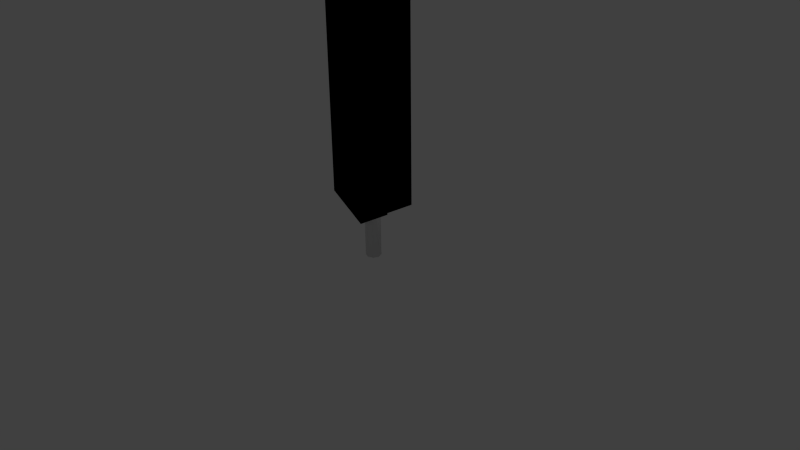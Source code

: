 # Source: banner_anim.blend  (saved by Blender 2.76.0; exported with 4.5.12 LTS)
import bpy
from mathutils import Matrix  # noqa: F401  (used for matrix-valued properties, if any)

bpy.ops.wm.read_factory_settings(use_empty=True)
scene = bpy.context.scene
scene.name = 'Scene'

# ---- collections
col_collection_1 = bpy.data.collections.new('Collection 1'); scene.collection.children.link(col_collection_1)

# ---- world
world_world = bpy.data.worlds.new('World'); scene.world = world_world
world_world.color = (0.05088, 0.05088, 0.05088)
world_world.use_sun_shadow = False
world_world.sun_shadow_jitter_overblur = 0.0
world_world.cycles.sampling_method = 'MANUAL'
world_world.cycles.sample_map_resolution = 256

# ---- cameras
cam_camera = bpy.data.cameras.new('Camera')
cam_camera.clip_end = 100.0
cam_camera.lens = 35.0
cam_camera.sensor_width = 32.0
cam_camera.sensor_height = 18.0
cam_camera.ortho_scale = 7.314
cam_camera.dof.focus_distance = 0.0
cam_camera.dof.aperture_fstop = 128.0

# ---- lights
light_lamp = bpy.data.lights.new('Lamp', 'POINT')
light_lamp.transmission_factor = 0.0
light_lamp.cutoff_distance = 30.0
light_lamp.energy = 100.0
light_lamp.shadow_buffer_clip_start = 1.001
light_lamp.shadow_soft_size = 0.1
light_lamp.shadow_maximum_resolution = 0.006
light_lamp.use_absolute_resolution = True
light_lamp.cycles.use_multiple_importance_sampling = False

# ---- meshes
me_cylinder = bpy.data.meshes.new('Cylinder')
me_cylinder.from_pydata([(0.0, 0.1, 0.0), (0.0, 0.1, 4.0), (0.07071, 0.07071, 0.0), (0.07071, 0.07071, 4.0), (0.1, -4.371e-09, 0.0), (0.1, -4.371e-09, 4.0), (0.07071, -0.07071, 0.0), (0.07071, -0.07071, 4.0), (0.0, -0.1, 0.0), (0.0, -0.1, 4.0), (-0.07071, -0.07071, 0.0), (-0.07071, -0.07071, 4.0), (-0.1, 1.192e-09, 0.0), (-0.1, 1.192e-09, 4.0), (-0.07071, 0.07071, 0.0), (-0.07071, 0.07071, 4.0), (-0.75, 0.06929, 3.529), (0.75, 0.06929, 3.529), (-0.75, 0.06929, 3.471), (0.75, 0.06929, 3.471), (-0.75, 0.0287, 3.431), (0.75, 0.0287, 3.431), (-0.75, -0.0287, 3.431), (0.75, -0.0287, 3.431), (-0.75, -0.06929, 3.471), (0.75, -0.06929, 3.471), (-0.75, -0.06929, 3.529), (0.75, -0.06929, 3.529), (-0.75, -0.0287, 3.569), (0.75, -0.0287, 3.569), (-0.75, 0.0287, 3.569), (0.75, 0.0287, 3.569), (-0.5, -0.2, 0.8), (0.5, -0.2, 0.8), (-0.5, 0.0287, 3.6), (0.5, 0.0287, 3.6), (-1.192e-07, -0.2, 3.5), (5.96e-08, -0.2, 0.5), (-0.5, -0.2, 3.5), (0.5, -0.2, 3.5), (-0.2, 0.0287, 3.6), (0.2, 0.0287, 3.6), (-0.5, 0.2, 0.8), (0.5, 0.2, 0.8), (-1.192e-07, 0.2, 3.5), (5.96e-08, 0.2, 0.5), (-0.5, 0.2, 3.5), (0.5, 0.2, 3.5), (-0.2, -0.0287, 3.6), (-0.5, -0.0287, 3.6), (0.2, -0.0287, 3.6), (0.5, -0.0287, 3.6), (0.5, -0.2, 2.15), (-0.5, -0.2, 2.15), (-0.5, -0.2, 2.825), (0.5, -0.2, 2.825), (0.5, -0.2, 1.475), (-0.5, -0.2, 1.475), (-0.5, -0.2, 3.162), (0.5, -0.2, 3.162), (-0.5, -0.2, 2.488), (0.5, -0.2, 2.488), (-0.5, -0.2, 1.813), (0.5, -0.2, 1.813), (0.5, -0.2, 1.138), (-0.5, -0.2, 1.138), (0.5, 0.2, 2.15), (-0.5, 0.2, 2.15), (0.5, 0.2, 2.825), (-0.5, 0.2, 2.825), (0.5, 0.2, 3.162), (-0.5, 0.2, 3.162), (0.5, 0.2, 2.488), (-0.5, 0.2, 2.488), (-0.5, 0.2, 1.475), (0.5, 0.2, 1.475), (-0.5, 0.2, 1.813), (0.5, 0.2, 1.813), (0.5, 0.2, 1.138), (-0.5, 0.2, 1.138), (-0.25, -0.2, 2.488), (-0.25, -0.2, 1.813), (-0.25, -0.2, 3.5), (-0.25, -0.2, 1.138), (-0.25, -0.2, 2.15), (-0.25, -0.2, 2.825), (-0.25, -0.2, 0.8), (-0.25, -0.2, 1.475), (-0.25, -0.2, 3.162), (-0.25, -0.2, 0.65), (0.25, -0.2, 2.488), (0.25, -0.2, 1.813), (0.25, -0.2, 1.138), (0.25, -0.2, 2.15), (0.25, -0.2, 3.5), (0.25, -0.2, 2.825), (0.25, -0.2, 0.8), (0.25, -0.2, 1.475), (0.25, -0.2, 0.65), (0.25, -0.2, 3.162), (0.25, 0.2, 0.65), (0.25, 0.2, 1.138), (0.25, 0.2, 3.5), (0.25, 0.2, 2.15), (0.25, 0.2, 0.8), (0.25, 0.2, 2.825), (0.25, 0.2, 3.162), (0.25, 0.2, 2.488), (0.25, 0.2, 1.475), (0.25, 0.2, 1.813), (-0.25, 0.2, 1.475), (-0.25, 0.2, 1.138), (-0.25, 0.2, 0.65), (-0.25, 0.2, 2.15), (-0.25, 0.2, 0.8), (-0.25, 0.2, 2.825), (-0.25, 0.2, 3.162), (-0.25, 0.2, 2.488), (-0.25, 0.2, 3.5), (-0.25, 0.2, 1.813), (-0.35, -0.0287, 3.6), (-0.35, 0.0287, 3.6), (0.35, 0.0287, 3.6), (0.35, -0.0287, 3.6), (-0.5, -0.2, 0.8), (0.5, -0.2, 0.8), (-0.5, 0.0287, 3.6), (0.5, 0.0287, 3.6), (-1.192e-07, -0.2, 3.5), (5.96e-08, -0.2, 0.5), (-0.5, -0.2, 3.5), (0.5, -0.2, 3.5), (-0.2, 0.0287, 3.6), (0.2, 0.0287, 3.6), (-0.5, 0.2, 0.8), (0.5, 0.2, 0.8), (-1.192e-07, 0.2, 3.5), (5.96e-08, 0.2, 0.5), (-0.5, 0.2, 3.5), (0.5, 0.2, 3.5), (-0.2, -0.0287, 3.6), (-0.5, -0.0287, 3.6), (0.2, -0.0287, 3.6), (0.5, -0.0287, 3.6), (0.5, -0.2, 2.15), (-0.5, -0.2, 2.15), (-0.5, -0.2, 2.825), (0.5, -0.2, 2.825), (0.5, -0.2, 1.475), (-0.5, -0.2, 1.475), (-0.5, -0.2, 3.162), (0.5, -0.2, 3.162), (-0.5, -0.2, 2.488), (0.5, -0.2, 2.488), (-0.5, -0.2, 1.813), (0.5, -0.2, 1.813), (0.5, -0.2, 1.138), (-0.5, -0.2, 1.138), (0.5, 0.2, 2.15), (-0.5, 0.2, 2.15), (0.5, 0.2, 2.825), (-0.5, 0.2, 2.825), (0.5, 0.2, 3.162), (-0.5, 0.2, 3.162), (0.5, 0.2, 2.488), (-0.5, 0.2, 2.488), (-0.5, 0.2, 1.475), (0.5, 0.2, 1.475), (-0.5, 0.2, 1.813), (0.5, 0.2, 1.813), (0.5, 0.2, 1.138), (-0.5, 0.2, 1.138), (-0.25, -0.2, 2.488), (-0.25, -0.2, 1.813), (-0.25, -0.2, 3.5), (-0.25, -0.2, 1.138), (-0.25, -0.2, 2.15), (-0.25, -0.2, 2.825), (-0.25, -0.2, 0.8), (-0.25, -0.2, 1.475), (-0.25, -0.2, 3.162), (-0.25, -0.2, 0.65), (0.25, -0.2, 2.488), (0.25, -0.2, 1.813), (0.25, -0.2, 1.138), (0.25, -0.2, 2.15), (0.25, -0.2, 3.5), (0.25, -0.2, 2.825), (0.25, -0.2, 0.8), (0.25, -0.2, 1.475), (0.25, -0.2, 0.65), (0.25, -0.2, 3.162), (0.25, 0.2, 0.65), (0.25, 0.2, 1.138), (0.25, 0.2, 3.5), (0.25, 0.2, 2.15), (0.25, 0.2, 0.8), (0.25, 0.2, 2.825), (0.25, 0.2, 3.162), (0.25, 0.2, 2.488), (0.25, 0.2, 1.475), (0.25, 0.2, 1.813), (-0.25, 0.2, 1.475), (-0.25, 0.2, 1.138), (-0.25, 0.2, 0.65), (-0.25, 0.2, 2.15), (-0.25, 0.2, 0.8), (-0.25, 0.2, 2.825), (-0.25, 0.2, 3.162), (-0.25, 0.2, 2.488), (-0.25, 0.2, 3.5), (-0.25, 0.2, 1.813), (-0.35, -0.0287, 3.6), (-0.35, 0.0287, 3.6), (0.35, 0.0287, 3.6), (0.35, -0.0287, 3.6)], [], [(0, 1, 3, 2), (2, 3, 5, 4), (4, 5, 7, 6), (6, 7, 9, 8), (8, 9, 11, 10), (10, 11, 13, 12), (3, 1, 15, 13, 11, 9, 7, 5), (14, 15, 1, 0), (12, 13, 15, 14), (0, 2, 4, 6, 8, 10, 12, 14), (16, 17, 19, 18), (18, 19, 21, 20), (20, 21, 23, 22), (22, 23, 25, 24), (24, 25, 27, 26), (26, 27, 29, 28), (19, 17, 31, 29, 27, 25, 23, 21), (30, 31, 17, 16), (28, 29, 31, 30), (16, 18, 20, 22, 24, 26, 28, 30), (43, 100, 104), (44, 41, 122, 102), (120, 82, 36, 48), (40, 44, 118, 121), (123, 122, 41, 50), (121, 120, 48, 40), (94, 123, 50, 36), (37, 98, 96, 86, 89), (96, 92, 83, 86), (78, 43, 104, 101), (93, 90, 80, 84), (95, 99, 88, 85), (97, 91, 81, 87), (99, 94, 36, 82, 88), (90, 95, 85, 80), (91, 93, 84, 81), (92, 97, 87, 83), (72, 66, 103, 107), (70, 68, 105, 106), (47, 70, 106, 102), (68, 72, 107, 105), (77, 75, 108, 109), (66, 77, 109, 103), (75, 78, 101, 108), (83, 87, 57, 65), (88, 82, 38, 58), (84, 80, 60, 53), (89, 86, 32), (80, 85, 54, 60), (85, 88, 58, 54), (86, 83, 65, 32), (81, 84, 53, 62), (87, 81, 62, 57), (64, 56, 97, 92), (59, 39, 94, 99), (52, 61, 90, 93), (98, 33, 96), (61, 55, 95, 90), (55, 59, 99, 95), (33, 64, 92, 96), (63, 52, 93, 91), (56, 63, 91, 97), (102, 106, 116, 118, 44), (101, 104, 114, 111), (108, 101, 111, 110), (105, 107, 117, 115), (107, 103, 113, 117), (100, 45, 112, 114, 104), (106, 105, 115, 116), (109, 108, 110, 119), (103, 109, 119, 113), (111, 114, 42, 79), (113, 119, 76, 67), (114, 112, 42), (110, 111, 79, 74), (116, 115, 69, 71), (115, 117, 73, 69), (118, 116, 71, 46), (119, 110, 74, 76), (117, 113, 67, 73), (49, 38, 82, 120), (121, 118, 46, 34), (34, 49, 120, 121), (39, 51, 123, 94), (51, 35, 122, 123), (102, 122, 35, 47), (135, 196, 192), (136, 194, 214, 133), (212, 140, 128, 174), (132, 213, 210, 136), (215, 142, 133, 214), (213, 132, 140, 212), (186, 128, 142, 215), (129, 181, 178, 188, 190), (188, 178, 175, 184), (170, 193, 196, 135), (185, 176, 172, 182), (187, 177, 180, 191), (189, 179, 173, 183), (191, 180, 174, 128, 186), (182, 172, 177, 187), (183, 173, 176, 185), (184, 175, 179, 189), (164, 199, 195, 158), (162, 198, 197, 160), (139, 194, 198, 162), (160, 197, 199, 164), (169, 201, 200, 167), (158, 195, 201, 169), (167, 200, 193, 170), (175, 157, 149, 179), (180, 150, 130, 174), (176, 145, 152, 172), (181, 124, 178), (172, 152, 146, 177), (177, 146, 150, 180), (178, 124, 157, 175), (173, 154, 145, 176), (179, 149, 154, 173), (156, 184, 189, 148), (151, 191, 186, 131), (144, 185, 182, 153), (190, 188, 125), (153, 182, 187, 147), (147, 187, 191, 151), (125, 188, 184, 156), (155, 183, 185, 144), (148, 189, 183, 155), (194, 136, 210, 208, 198), (193, 203, 206, 196), (200, 202, 203, 193), (197, 207, 209, 199), (199, 209, 205, 195), (192, 196, 206, 204, 137), (198, 208, 207, 197), (201, 211, 202, 200), (195, 205, 211, 201), (203, 171, 134, 206), (205, 159, 168, 211), (206, 134, 204), (202, 166, 171, 203), (208, 163, 161, 207), (207, 161, 165, 209), (210, 138, 163, 208), (211, 168, 166, 202), (209, 165, 159, 205), (141, 212, 174, 130), (213, 126, 138, 210), (126, 213, 212, 141), (131, 186, 215, 143), (143, 215, 214, 127), (194, 139, 127, 214)])
me_cylinder.polygons.foreach_set('use_smooth', [True] * 152)
me_cylinder.use_remesh_preserve_volume = False
me_cylinder.use_remesh_preserve_attributes = False
me_cylinder.use_mirror_vertex_groups = False
me_cylinder.update()
arm_armature = bpy.data.armatures.new('Armature')  # bones are not reproduced

# ---- objects
ob_armature = bpy.data.objects.new('Armature', arm_armature)
ob_cylinder = bpy.data.objects.new('Cylinder', me_cylinder)
ob_lamp = bpy.data.objects.new('Lamp', light_lamp)
ob_camera = bpy.data.objects.new('Camera', cam_camera)

# ---- transforms, parenting, visibility, modifiers, constraints
ob_armature.location = (0.0, 0.0, 0.0)
ob_armature.lineart.crease_threshold = 0.0
ob_cylinder.parent = ob_armature
ob_cylinder.location = (0.0, 0.0, 0.0)
ob_cylinder.lineart.crease_threshold = 0.0
_vg = ob_cylinder.vertex_groups.new(name='Bone')
for _i, _w in zip([36, 38, 39, 49, 58, 59, 82, 88, 94, 99, 128, 130, 131, 141, 150, 151, 174, 180, 186, 191], [0.75, 0.4849, 0.4998, 0.0006389, 0.4569, 0.4957, 0.75, 0.7445, 0.75, 0.75, 0.75, 0.4849, 0.4998, 0.0006389, 0.4569, 0.4957, 0.75, 0.7445, 0.75, 0.75]): _vg.add([_i], _w, 'REPLACE')
_vg = ob_cylinder.vertex_groups.new(name='Bone.001')
for _i, _w in zip([54, 55, 58, 59, 61, 85, 88, 95, 99, 146, 147, 150, 151, 153, 177, 180, 187, 191], [0.5, 0.5, 0.5, 0.4961, 0.02033, 0.7211, 0.7073, 0.7285, 0.746, 0.5, 0.5, 0.5, 0.4961, 0.02033, 0.7211, 0.7073, 0.7285, 0.746]): _vg.add([_i], _w, 'REPLACE')
_vg = ob_cylinder.vertex_groups.new(name='Bone.002')
for _i, _w in zip([54, 55, 60, 61, 80, 85, 90, 95, 146, 147, 152, 153, 172, 177, 182, 187], [0.4891, 0.4947, 0.4997, 0.4315, 0.7013, 0.6585, 0.75, 0.75, 0.4891, 0.4947, 0.4997, 0.4315, 0.7013, 0.6585, 0.75, 0.75]): _vg.add([_i], _w, 'REPLACE')
_vg = ob_cylinder.vertex_groups.new(name='Bone.003')
for _i, _w in zip([52, 53, 60, 61, 80, 84, 90, 93, 144, 145, 152, 153, 172, 176, 182, 185], [0.4433, 0.487, 0.5, 0.4992, 0.7489, 0.7401, 0.7497, 0.75, 0.4433, 0.487, 0.5, 0.4992, 0.7489, 0.7401, 0.7497, 0.75]): _vg.add([_i], _w, 'REPLACE')
_vg = ob_cylinder.vertex_groups.new(name='Bone.004')
for _i, _w in zip([52, 53, 62, 63, 81, 84, 91, 93, 144, 145, 154, 155, 173, 176, 183, 185], [0.4987, 0.5, 0.4997, 0.5, 0.75, 0.7498, 0.75, 0.75, 0.4987, 0.5, 0.4997, 0.5, 0.75, 0.7498, 0.75, 0.75]): _vg.add([_i], _w, 'REPLACE')
_vg = ob_cylinder.vertex_groups.new(name='Bone.005')
for _i, _w in zip([56, 57, 62, 63, 81, 87, 91, 97, 148, 149, 154, 155, 173, 179, 183, 189], [0.4998, 0.4998, 0.4998, 0.4998, 0.75, 0.75, 0.75, 0.75, 0.4998, 0.4998, 0.4998, 0.4998, 0.75, 0.75, 0.75, 0.75]): _vg.add([_i], _w, 'REPLACE')
_vg = ob_cylinder.vertex_groups.new(name='Bone.006')
for _i, _w in zip([56, 57, 64, 65, 83, 87, 92, 97, 148, 149, 156, 157, 175, 179, 184, 189], [0.4986, 0.5, 0.5, 0.5, 0.75, 0.75, 0.75, 0.75, 0.4986, 0.5, 0.5, 0.5, 0.75, 0.75, 0.75, 0.75]): _vg.add([_i], _w, 'REPLACE')
_vg = ob_cylinder.vertex_groups.new(name='Bone.007')
for _i, _w in zip([32, 33, 64, 65, 83, 86, 92, 96, 124, 125, 156, 157, 175, 178, 184, 188], [0.4838, 0.4965, 0.4939, 0.5, 0.75, 0.75, 0.75, 0.75, 0.4838, 0.4965, 0.4939, 0.5, 0.75, 0.75, 0.75, 0.75]): _vg.add([_i], _w, 'REPLACE')
_vg = ob_cylinder.vertex_groups.new(name='Bone.008')
for _i, _w in zip([32, 33, 37, 86, 89, 96, 98, 124, 125, 129, 178, 181, 188, 190], [0.5, 0.4998, 0.5001, 0.7499, 0.7496, 0.75, 0.75, 0.5, 0.4998, 0.5001, 0.7499, 0.7496, 0.75, 0.75]): _vg.add([_i], _w, 'REPLACE')
_vg = ob_cylinder.vertex_groups.new(name='Bone.009')
for _i, _w in zip([35, 44, 46, 47, 51, 59, 70, 71, 102, 106, 116, 118, 122, 127, 136, 138, 139, 143, 151, 162, 163, 194, 198, 208, 210, 214], [0.09231, 0.5014, 0.5, 0.4994, 0.02084, 0.0003208, 0.4809, 0.5, 0.4987, 0.4977, 0.4998, 0.5, 0.0004859, 0.09231, 0.5014, 0.5, 0.4994, 0.02084, 0.0003208, 0.4809, 0.5, 0.4987, 0.4977, 0.4998, 0.5, 0.0004859]): _vg.add([_i], _w, 'REPLACE')
_vg = ob_cylinder.vertex_groups.new(name='Bone.010')
for _i, _w in zip([68, 69, 70, 71, 105, 106, 115, 116, 160, 161, 162, 163, 197, 198, 207, 208], [0.4966, 0.5, 0.4926, 0.4998, 0.5, 0.5, 0.5, 0.5, 0.4966, 0.5, 0.4926, 0.4998, 0.5, 0.5, 0.5, 0.5]): _vg.add([_i], _w, 'REPLACE')
_vg = ob_cylinder.vertex_groups.new(name='Bone.011')
for _i, _w in zip([62, 66, 67, 68, 69, 72, 73, 81, 91, 103, 105, 107, 113, 115, 117, 154, 158, 159, 160, 161, 164, 165, 173, 183, 195, 197, 199, 205, 207, 209], [0.0, 6.078e-08, 0.002246, 0.5, 0.4967, 0.4811, 0.4994, 0.0, 0.0, 6.086e-10, 0.5, 0.4995, 3.119e-05, 0.5, 0.5, 0.0, 6.078e-08, 0.002246, 0.5, 0.4967, 0.4811, 0.4994, 0.0, 0.0, 6.086e-10, 0.5, 0.4995, 3.119e-05, 0.5, 0.5]): _vg.add([_i], _w, 'REPLACE')
_vg = ob_cylinder.vertex_groups.new(name='Bone.012')
for _i, _w in zip([55, 57, 65, 66, 67, 72, 73, 76, 77, 83, 87, 97, 103, 107, 109, 113, 117, 119, 147, 149, 157, 158, 159, 164, 165, 168, 169, 175, 179, 189, 195, 199, 201, 205, 209, 211], [0.008679, 0.0, 0.0, 0.5, 0.5, 0.5, 0.4799, 0.002656, 4.973e-07, 0.0, 0.0, 0.0, 0.5, 0.5, 1.328e-05, 0.5, 0.5, 3.171e-09, 0.008679, 0.0, 0.0, 0.5, 0.5, 0.5, 0.4799, 0.002656, 4.973e-07, 0.0, 0.0, 0.0, 0.5, 0.5, 1.328e-05, 0.5, 0.5, 3.171e-09]): _vg.add([_i], _w, 'REPLACE')
_vg = ob_cylinder.vertex_groups.new(name='Bone.013')
for _i, _w in zip([32, 61, 65, 66, 67, 74, 75, 76, 77, 79, 83, 86, 89, 92, 96, 101, 103, 108, 109, 110, 111, 113, 119, 124, 153, 157, 158, 159, 166, 167, 168, 169, 171, 175, 178, 181, 184, 188, 193, 195, 200, 201, 202, 203, 205, 211], [0.0, 0.003029, 0.0, 0.4999, 0.4821, 0.0178, 2.741e-07, 0.5, 0.5, 0.0, 0.0, 0.0, 0.0, 0.0, 0.0, 0.0, 0.4998, 2.132e-06, 0.5, 9.245e-07, 0.0, 0.5, 0.5, 0.0, 0.003029, 0.0, 0.4999, 0.4821, 0.0178, 2.741e-07, 0.5, 0.5, 0.0, 0.0, 0.0, 0.0, 0.0, 0.0, 0.0, 0.4998, 2.132e-06, 0.5, 9.245e-07, 0.0, 0.5, 0.5]): _vg.add([_i], _w, 'REPLACE')
_vg = ob_cylinder.vertex_groups.new(name='Bone.014')
for _i, _w in zip([32, 37, 42, 74, 75, 76, 77, 78, 79, 86, 89, 96, 98, 101, 104, 108, 109, 110, 111, 114, 119, 124, 129, 134, 166, 167, 168, 169, 170, 171, 178, 181, 188, 190, 193, 196, 200, 201, 202, 203, 206, 211], [0.0, 0.0, 0.0, 0.4941, 0.5, 0.4715, 0.4999, 1.915e-08, 0.04608, 0.0, 0.0, 0.0, 0.0, 6.736e-07, 0.0, 0.4961, 0.5, 0.5, 1.762e-08, 0.0, 0.5, 0.0, 0.0, 0.0, 0.4941, 0.5, 0.4715, 0.4999, 1.915e-08, 0.04608, 0.0, 0.0, 0.0, 0.0, 6.736e-07, 0.0, 0.4961, 0.5, 0.5, 1.762e-08, 0.0, 0.5]): _vg.add([_i], _w, 'REPLACE')
_vg = ob_cylinder.vertex_groups.new(name='Bone.015')
for _i, _w in zip([37, 42, 43, 45, 52, 74, 75, 77, 78, 79, 100, 101, 104, 108, 109, 110, 111, 112, 114, 129, 134, 135, 137, 144, 166, 167, 169, 170, 171, 192, 193, 196, 200, 201, 202, 203, 204, 206], [0.0, 0.0002753, 6.009e-09, 0.0, 0.02076, 0.4695, 0.4996, 0.000478, 0.5, 0.4963, 3.018e-09, 0.4998, 1.66e-11, 0.5, 0.01329, 0.5, 0.4993, 6.574e-08, 1.946e-06, 0.0, 0.0002753, 6.009e-09, 0.0, 0.02076, 0.4695, 0.4996, 0.000478, 0.5, 0.4963, 3.018e-09, 0.4998, 1.66e-11, 0.5, 0.01329, 0.5, 0.4993, 6.574e-08, 1.946e-06]): _vg.add([_i], _w, 'REPLACE')
_vg = ob_cylinder.vertex_groups.new(name='Bone.016')
for _i, _w in zip([42, 43, 45, 78, 79, 100, 101, 104, 111, 112, 114, 134, 135, 137, 170, 171, 192, 193, 196, 203, 204, 206], [0.4903, 0.4997, 9.902e-23, 0.5, 0.4996, 3.086e-08, 0.5, 0.5, 0.5, 0.0, 0.5, 0.4903, 0.4997, 9.902e-23, 0.5, 0.4996, 3.086e-08, 0.5, 0.5, 0.5, 0.0, 0.5]): _vg.add([_i], _w, 'REPLACE')
_vg = ob_cylinder.vertex_groups.new(name='Bone.017')
for _i, _w in zip([42, 43, 45, 100, 104, 112, 114, 134, 135, 137, 192, 196, 204, 206], [0.4986, 0.4983, 0.5, 0.4977, 0.4999, 0.5, 0.5, 0.4986, 0.4983, 0.5, 0.4977, 0.4999, 0.5, 0.5]): _vg.add([_i], _w, 'REPLACE')
_vg = ob_cylinder.vertex_groups.new(name='Root.001')
_vg.add([0, 1, 2, 3, 4, 5, 6, 7, 8, 9, 10, 11, 12, 13, 14, 15, 16, 17, 18, 19, 20, 21, 22, 23, 24, 25, 26, 27, 28, 29, 30, 31, 34, 35, 40, 41, 48, 49, 50, 51, 120, 121, 122, 123, 126, 127, 132, 133, 140, 141, 142, 143, 212, 213, 214, 215], 1.0, 'REPLACE')
_m = ob_cylinder.modifiers.new('Armature', 'ARMATURE')
_m.object = ob_armature
ob_lamp.location = (4.076, 1.005, 5.904)
ob_lamp.rotation_euler = (0.6503, 0.05522, 1.866)
ob_lamp.lock_rotations_4d = False
ob_lamp.empty_display_type = 'ARROWS'
ob_lamp.color = (0.0, 0.0, 0.0, 0.0)
ob_lamp.lineart.crease_threshold = 0.0
ob_camera.location = (7.481, -6.508, 5.344)
ob_camera.rotation_euler = (1.109, 0.01082, 0.8149)
ob_camera.lock_rotations_4d = False
ob_camera.empty_display_type = 'ARROWS'
ob_camera.color = (0.0, 0.0, 0.0, 0.0)
ob_camera.display_type = 'WIRE'
ob_camera.lineart.crease_threshold = 0.0

# ---- collection membership
col_collection_1.objects.link(ob_armature)
col_collection_1.objects.link(ob_cylinder)
col_collection_1.objects.link(ob_lamp)
col_collection_1.objects.link(ob_camera)

# ---- scene / render settings (as saved in the file)
scene.camera = ob_camera
scene.frame_start = 1; scene.frame_end = 50; scene.frame_set(25)
scene.render.engine = 'BLENDER_EEVEE_NEXT'
scene.render.resolution_percentage = 50
scene.render.dither_intensity = 0.0
scene.cycles.use_denoising = False
scene.cycles.samples = 10
scene.cycles.sampling_pattern = 'TABULATED_SOBOL'
scene.cycles.light_sampling_threshold = 0.0
scene.cycles.use_adaptive_sampling = False
scene.cycles.use_light_tree = False
scene.cycles.blur_glossy = 0.0
scene.cycles.pixel_filter_type = 'GAUSSIAN'
scene.cycles.sample_clamp_indirect = 0.0
scene.view_settings.view_transform = 'Standard'
bpy.context.view_layer.update()
